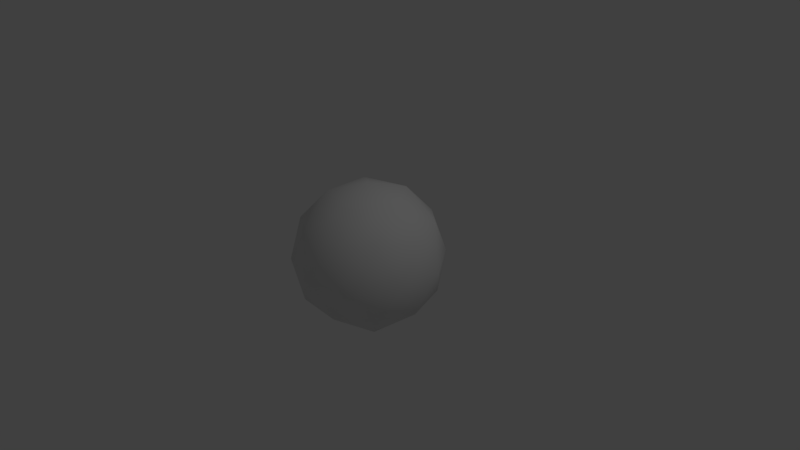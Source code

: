 # Source: Sphere.blend  (saved by Blender 2.79.0; exported with 4.5.12 LTS)
import bpy
from mathutils import Matrix  # noqa: F401  (used for matrix-valued properties, if any)

bpy.ops.wm.read_factory_settings(use_empty=True)
scene = bpy.context.scene
scene.name = 'Scene'

# ---- collections
col_collection_1 = bpy.data.collections.new('Collection 1'); scene.collection.children.link(col_collection_1)

# ---- world
world_world = bpy.data.worlds.new('World'); scene.world = world_world
world_world.color = (0.05088, 0.05088, 0.05088)
world_world.use_sun_shadow = False
world_world.sun_shadow_jitter_overblur = 0.0
world_world.cycles.sampling_method = 'MANUAL'

# ---- cameras
cam_camera = bpy.data.cameras.new('Camera')
cam_camera.clip_end = 100.0
cam_camera.lens = 35.0
cam_camera.sensor_width = 32.0
cam_camera.sensor_height = 18.0
cam_camera.ortho_scale = 7.314
cam_camera.dof.focus_distance = 0.0
cam_camera.dof.aperture_fstop = 128.0

# ---- lights
light_lamp = bpy.data.lights.new('Lamp', 'POINT')
light_lamp.transmission_factor = 0.0
light_lamp.cutoff_distance = 30.0
light_lamp.energy = 100.0
light_lamp.shadow_buffer_clip_start = 1.001
light_lamp.shadow_soft_size = 0.1
light_lamp.shadow_maximum_resolution = 0.006
light_lamp.use_absolute_resolution = True

# ---- meshes
me_icosphere = bpy.data.meshes.new('Icosphere')
me_icosphere.from_pydata([(0.0, 0.0, -1.0), (0.7236, -0.5257, -0.4472), (-0.2764, -0.8506, -0.4472), (-0.8944, 0.0, -0.4472), (-0.2764, 0.8506, -0.4472), (0.7236, 0.5257, -0.4472), (0.2764, -0.8506, 0.4472), (-0.7236, -0.5257, 0.4472), (-0.7236, 0.5257, 0.4472), (0.2764, 0.8506, 0.4472), (0.8944, 0.0, 0.4472), (0.0, 0.0, 1.0), (-0.1625, -0.5, -0.8507), (0.4253, -0.309, -0.8507), (0.2629, -0.809, -0.5257), (0.8506, 0.0, -0.5257), (0.4253, 0.309, -0.8507), (-0.5257, 0.0, -0.8507), (-0.6882, -0.5, -0.5257), (-0.1625, 0.5, -0.8507), (-0.6882, 0.5, -0.5257), (0.2629, 0.809, -0.5257), (0.9511, -0.309, 0.0), (0.9511, 0.309, 0.0), (0.0, -1.0, 0.0), (0.5878, -0.809, 0.0), (-0.9511, -0.309, 0.0), (-0.5878, -0.809, 0.0), (-0.5878, 0.809, 0.0), (-0.9511, 0.309, 0.0), (0.5878, 0.809, 0.0), (0.0, 1.0, 0.0), (0.6882, -0.5, 0.5257), (-0.2629, -0.809, 0.5257), (-0.8506, 0.0, 0.5257), (-0.2629, 0.809, 0.5257), (0.6882, 0.5, 0.5257), (0.1625, -0.5, 0.8507), (0.5257, 0.0, 0.8507), (-0.4253, -0.309, 0.8507), (-0.4253, 0.309, 0.8507), (0.1625, 0.5, 0.8507)], [], [(0, 13, 12), (1, 13, 15), (0, 12, 17), (0, 17, 19), (0, 19, 16), (1, 15, 22), (2, 14, 24), (3, 18, 26), (4, 20, 28), (5, 21, 30), (1, 22, 25), (2, 24, 27), (3, 26, 29), (4, 28, 31), (5, 30, 23), (6, 32, 37), (7, 33, 39), (8, 34, 40), (9, 35, 41), (10, 36, 38), (38, 41, 11), (38, 36, 41), (36, 9, 41), (41, 40, 11), (41, 35, 40), (35, 8, 40), (40, 39, 11), (40, 34, 39), (34, 7, 39), (39, 37, 11), (39, 33, 37), (33, 6, 37), (37, 38, 11), (37, 32, 38), (32, 10, 38), (23, 36, 10), (23, 30, 36), (30, 9, 36), (31, 35, 9), (31, 28, 35), (28, 8, 35), (29, 34, 8), (29, 26, 34), (26, 7, 34), (27, 33, 7), (27, 24, 33), (24, 6, 33), (25, 32, 6), (25, 22, 32), (22, 10, 32), (30, 31, 9), (30, 21, 31), (21, 4, 31), (28, 29, 8), (28, 20, 29), (20, 3, 29), (26, 27, 7), (26, 18, 27), (18, 2, 27), (24, 25, 6), (24, 14, 25), (14, 1, 25), (22, 23, 10), (22, 15, 23), (15, 5, 23), (16, 21, 5), (16, 19, 21), (19, 4, 21), (19, 20, 4), (19, 17, 20), (17, 3, 20), (17, 18, 3), (17, 12, 18), (12, 2, 18), (15, 16, 5), (15, 13, 16), (13, 0, 16), (12, 14, 2), (12, 13, 14), (13, 1, 14)])
me_icosphere.polygons.foreach_set('use_smooth', [True] * 80)
me_icosphere.use_remesh_preserve_volume = False
me_icosphere.use_remesh_preserve_attributes = False
me_icosphere.use_mirror_vertex_groups = False
me_icosphere.update()

# ---- objects
ob_icosphere = bpy.data.objects.new('Icosphere', me_icosphere)
ob_lamp = bpy.data.objects.new('Lamp', light_lamp)
ob_camera = bpy.data.objects.new('Camera', cam_camera)

# ---- transforms, parenting, visibility, modifiers, constraints
ob_icosphere.location = (0.0, 0.0, 0.0)
ob_icosphere.lineart.crease_threshold = 0.0
ob_lamp.location = (4.076, 1.005, 5.904)
ob_lamp.rotation_euler = (0.6503, 0.05522, 1.866)
ob_lamp.lock_rotations_4d = False
ob_lamp.empty_display_type = 'ARROWS'
ob_lamp.color = (0.0, 0.0, 0.0, 0.0)
ob_lamp.lineart.crease_threshold = 0.0
ob_camera.location = (7.481, -6.508, 5.344)
ob_camera.rotation_euler = (1.109, 0.0, 0.8149)
ob_camera.lock_rotations_4d = False
ob_camera.empty_display_type = 'ARROWS'
ob_camera.color = (0.0, 0.0, 0.0, 0.0)
ob_camera.display_type = 'WIRE'
ob_camera.lineart.crease_threshold = 0.0

# ---- collection membership
col_collection_1.objects.link(ob_icosphere)
col_collection_1.objects.link(ob_lamp)
col_collection_1.objects.link(ob_camera)

# ---- scene / render settings (as saved in the file)
scene.camera = ob_camera
scene.frame_start = 1; scene.frame_end = 250; scene.frame_set(1)
scene.render.engine = 'BLENDER_EEVEE_NEXT'
scene.render.resolution_percentage = 50
scene.render.dither_intensity = 0.0
scene.cycles.use_denoising = False
scene.cycles.samples = 128
scene.cycles.sampling_pattern = 'TABULATED_SOBOL'
scene.cycles.use_adaptive_sampling = False
scene.cycles.use_light_tree = False
scene.cycles.blur_glossy = 0.0
scene.cycles.sample_clamp_indirect = 0.0
scene.view_settings.view_transform = 'Standard'
bpy.context.view_layer.update()
